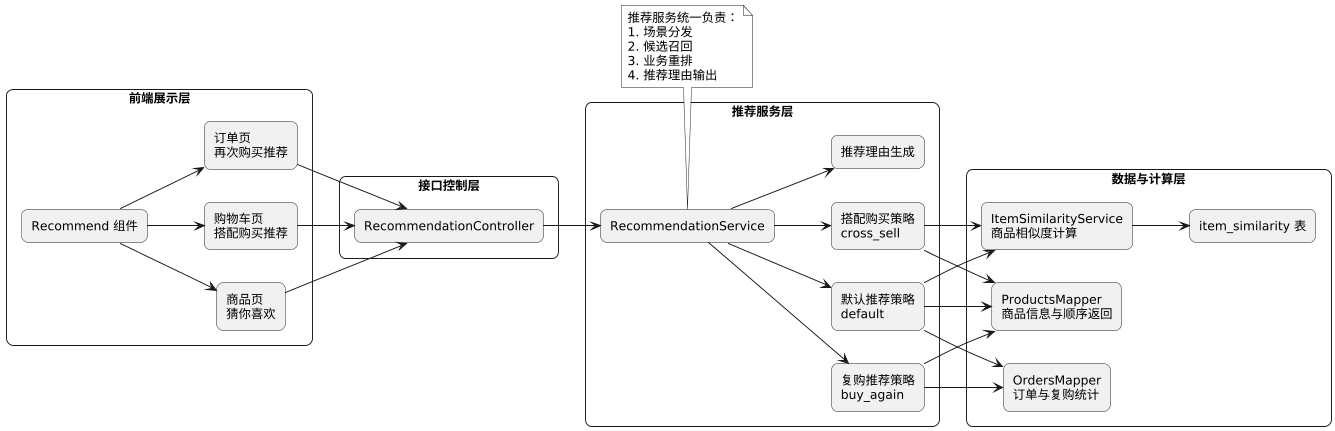

The diagram above was rendered by PlantUML. Its source (embedded in the PNG):
@startuml
scale 0.95
skinparam monochrome true
skinparam shadowing false
skinparam defaultFontName SimSun
skinparam defaultFontSize 13
skinparam packageStyle rectangle
skinparam rectangle {
  RoundCorner 14
  Padding 8
}
left to right direction

package "前端展示层" as FE {
  rectangle "Recommend 组件" as FE1
  rectangle "商品页\n猜你喜欢" as FE2
  rectangle "购物车页\n搭配购买推荐" as FE3
  rectangle "订单页\n再次购买推荐" as FE4
}

package "接口控制层" as CTL {
  rectangle "RecommendationController" as C1
}

package "推荐服务层" as SRV {
  rectangle "RecommendationService" as S1
  rectangle "默认推荐策略\ndefault" as S2
  rectangle "复购推荐策略\nbuy_again" as S3
  rectangle "搭配购买策略\ncross_sell" as S4
  rectangle "推荐理由生成" as S5
}

package "数据与计算层" as DATA {
  rectangle "ItemSimilarityService\n商品相似度计算" as D1
  rectangle "OrdersMapper\n订单与复购统计" as D2
  rectangle "ProductsMapper\n商品信息与顺序返回" as D3
  rectangle "item_similarity 表" as D4
}

FE1 -down-> FE2
FE1 -down-> FE3
FE1 -down-> FE4

FE2 --> C1
FE3 --> C1
FE4 --> C1

C1 --> S1

S1 --> S2
S1 --> S3
S1 --> S4
S1 --> S5

S2 --> D1
S2 --> D2
S2 --> D3

S3 --> D2
S3 --> D3

S4 --> D1
S4 --> D3

D1 --> D4

note bottom of S1
  推荐服务统一负责：
  1. 场景分发
  2. 候选召回
  3. 业务重排
  4. 推荐理由输出
end note

@enduml